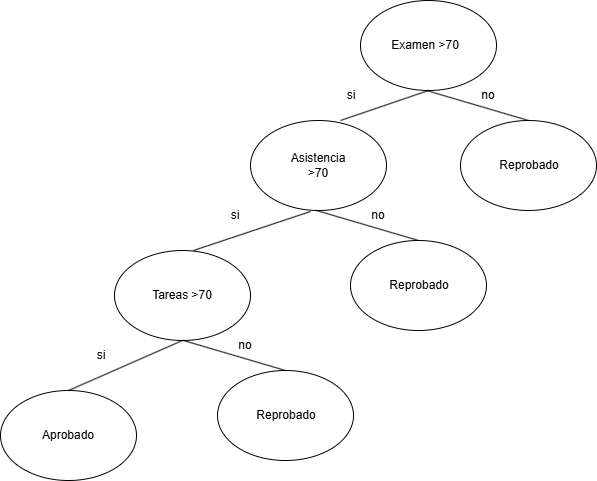

The diagram above was exported from draw.io. Its source (the exported page's mxGraphModel, read from the mxfile embedded in the PNG):
<mxGraphModel dx="1086" dy="646" grid="1" gridSize="10" guides="1" tooltips="1" connect="1" arrows="1" fold="1" page="1" pageScale="1" pageWidth="827" pageHeight="1169" math="0" shadow="0">
  <root>
    <mxCell id="0" />
    <mxCell id="1" parent="0" />
    <mxCell id="LHtH38_anEBLNUZQDa5t-1" parent="1" style="ellipse;whiteSpace=wrap;html=1;" value="" vertex="1">
      <mxGeometry height="90" width="136" x="430" y="60" as="geometry" />
    </mxCell>
    <mxCell id="LHtH38_anEBLNUZQDa5t-3" parent="1" style="ellipse;whiteSpace=wrap;html=1;" value="" vertex="1">
      <mxGeometry height="90" width="136" x="320" y="180" as="geometry" />
    </mxCell>
    <mxCell id="LHtH38_anEBLNUZQDa5t-4" parent="1" style="ellipse;whiteSpace=wrap;html=1;" value="" vertex="1">
      <mxGeometry height="90" width="136" x="184" y="310" as="geometry" />
    </mxCell>
    <mxCell id="LHtH38_anEBLNUZQDa5t-8" parent="1" style="ellipse;whiteSpace=wrap;html=1;" value="" vertex="1">
      <mxGeometry height="90" width="136" x="70" y="450" as="geometry" />
    </mxCell>
    <mxCell id="LHtH38_anEBLNUZQDa5t-11" edge="1" parent="1" source="LHtH38_anEBLNUZQDa5t-3" style="endArrow=none;html=1;rounded=0;exitX=0.662;exitY=0;exitDx=0;exitDy=0;exitPerimeter=0;entryX=0.5;entryY=1;entryDx=0;entryDy=0;" target="LHtH38_anEBLNUZQDa5t-1" value="">
      <mxGeometry height="50" relative="1" width="50" as="geometry">
        <mxPoint x="406" y="190" as="sourcePoint" />
        <mxPoint x="456" y="140" as="targetPoint" />
      </mxGeometry>
    </mxCell>
    <mxCell id="LHtH38_anEBLNUZQDa5t-12" edge="1" parent="1" source="LHtH38_anEBLNUZQDa5t-4" style="endArrow=none;html=1;rounded=0;exitX=0.581;exitY=0;exitDx=0;exitDy=0;exitPerimeter=0;entryX=0.441;entryY=1.011;entryDx=0;entryDy=0;entryPerimeter=0;" target="LHtH38_anEBLNUZQDa5t-3" value="">
      <mxGeometry height="50" relative="1" width="50" as="geometry">
        <mxPoint x="270" y="300" as="sourcePoint" />
        <mxPoint x="344" y="260" as="targetPoint" />
      </mxGeometry>
    </mxCell>
    <mxCell id="LHtH38_anEBLNUZQDa5t-14" edge="1" parent="1" source="LHtH38_anEBLNUZQDa5t-8" style="endArrow=none;html=1;rounded=0;exitX=0.5;exitY=0;exitDx=0;exitDy=0;entryX=0.5;entryY=1;entryDx=0;entryDy=0;" target="LHtH38_anEBLNUZQDa5t-4" value="">
      <mxGeometry height="50" relative="1" width="50" as="geometry">
        <mxPoint x="510" y="460" as="sourcePoint" />
        <mxPoint x="556" y="420" as="targetPoint" />
      </mxGeometry>
    </mxCell>
    <mxCell id="LHtH38_anEBLNUZQDa5t-19" parent="1" style="text;html=1;whiteSpace=wrap;strokeColor=none;fillColor=none;align=center;verticalAlign=middle;rounded=0;" value="Examen &amp;gt;70" vertex="1">
      <mxGeometry height="30" width="70" x="460" y="90" as="geometry" />
    </mxCell>
    <mxCell id="LHtH38_anEBLNUZQDa5t-20" parent="1" style="text;html=1;whiteSpace=wrap;strokeColor=none;fillColor=none;align=center;verticalAlign=middle;rounded=0;" value="Asistencia &amp;gt;70&lt;span style=&quot;color: rgba(0, 0, 0, 0); font-family: monospace; font-size: 0px; text-align: start; white-space: nowrap;&quot;&gt;%3CmxGraphModel%3E%3Croot%3E%3CmxCell%20id%3D%220%22%2F%3E%3CmxCell%20id%3D%221%22%20parent%3D%220%22%2F%3E%3CmxCell%20id%3D%222%22%20parent%3D%221%22%20style%3D%22text%3Bhtml%3D1%3BwhiteSpace%3Dwrap%3BstrokeColor%3Dnone%3BfillColor%3Dnone%3Balign%3Dcenter%3BverticalAlign%3Dmiddle%3Brounded%3D0%3B%22%20value%3D%22Examen%22%20vertex%3D%221%22%3E%3CmxGeometry%20height%3D%2230%22%20width%3D%2270%22%20x%3D%22530%22%20y%3D%2260%22%20as%3D%22geometry%22%2F%3E%3C%2FmxCell%3E%3C%2Froot%3E%3C%2FmxGraphModel%3E&amp;nbsp;&lt;/span&gt;" vertex="1">
      <mxGeometry height="30" width="70" x="353" y="210" as="geometry" />
    </mxCell>
    <mxCell id="LHtH38_anEBLNUZQDa5t-21" parent="1" style="text;html=1;whiteSpace=wrap;strokeColor=none;fillColor=none;align=center;verticalAlign=middle;rounded=0;" value="Tareas &amp;gt;70" vertex="1">
      <mxGeometry height="30" width="70" x="217" y="340" as="geometry" />
    </mxCell>
    <mxCell id="LHtH38_anEBLNUZQDa5t-22" parent="1" style="text;html=1;whiteSpace=wrap;strokeColor=none;fillColor=none;align=center;verticalAlign=middle;rounded=0;" value="Aprobado" vertex="1">
      <mxGeometry height="30" width="70" x="103" y="480" as="geometry" />
    </mxCell>
    <mxCell id="LHtH38_anEBLNUZQDa5t-27" parent="1" style="text;html=1;whiteSpace=wrap;strokeColor=none;fillColor=none;align=center;verticalAlign=middle;rounded=0;" value="si" vertex="1">
      <mxGeometry height="30" width="70" x="386" y="140" as="geometry" />
    </mxCell>
    <mxCell id="LHtH38_anEBLNUZQDa5t-28" parent="1" style="text;html=1;whiteSpace=wrap;strokeColor=none;fillColor=none;align=center;verticalAlign=middle;rounded=0;" value="si" vertex="1">
      <mxGeometry height="30" width="70" x="270" y="260" as="geometry" />
    </mxCell>
    <mxCell id="LHtH38_anEBLNUZQDa5t-29" parent="1" style="text;html=1;whiteSpace=wrap;strokeColor=none;fillColor=none;align=center;verticalAlign=middle;rounded=0;" value="si" vertex="1">
      <mxGeometry height="30" width="70" x="136" y="400" as="geometry" />
    </mxCell>
    <mxCell id="LHtH38_anEBLNUZQDa5t-33" edge="1" parent="1" source="LHtH38_anEBLNUZQDa5t-34" style="endArrow=none;html=1;rounded=0;exitX=0.5;exitY=0;exitDx=0;exitDy=0;entryX=0.434;entryY=1;entryDx=0;entryDy=0;entryPerimeter=0;" value="">
      <mxGeometry height="50" relative="1" width="50" as="geometry">
        <mxPoint x="545" y="190" as="sourcePoint" />
        <mxPoint x="496" y="150" as="targetPoint" />
      </mxGeometry>
    </mxCell>
    <mxCell id="LHtH38_anEBLNUZQDa5t-34" parent="1" style="ellipse;whiteSpace=wrap;html=1;" value="" vertex="1">
      <mxGeometry height="90" width="136" x="530" y="180" as="geometry" />
    </mxCell>
    <mxCell id="LHtH38_anEBLNUZQDa5t-35" parent="1" style="text;html=1;whiteSpace=wrap;strokeColor=none;fillColor=none;align=center;verticalAlign=middle;rounded=0;" value="Reprobado" vertex="1">
      <mxGeometry height="30" width="70" x="564" y="210" as="geometry" />
    </mxCell>
    <mxCell id="LHtH38_anEBLNUZQDa5t-36" parent="1" style="text;html=1;whiteSpace=wrap;strokeColor=none;fillColor=none;align=center;verticalAlign=middle;rounded=0;" value="no" vertex="1">
      <mxGeometry height="30" width="70" x="523" y="140" as="geometry" />
    </mxCell>
    <mxCell id="LHtH38_anEBLNUZQDa5t-37" edge="1" parent="1" source="LHtH38_anEBLNUZQDa5t-38" style="endArrow=none;html=1;rounded=0;exitX=0.5;exitY=0;exitDx=0;exitDy=0;entryX=0.434;entryY=1;entryDx=0;entryDy=0;entryPerimeter=0;" value="">
      <mxGeometry height="50" relative="1" width="50" as="geometry">
        <mxPoint x="435" y="310" as="sourcePoint" />
        <mxPoint x="386" y="270" as="targetPoint" />
      </mxGeometry>
    </mxCell>
    <mxCell id="LHtH38_anEBLNUZQDa5t-38" parent="1" style="ellipse;whiteSpace=wrap;html=1;" value="" vertex="1">
      <mxGeometry height="90" width="136" x="420" y="300" as="geometry" />
    </mxCell>
    <mxCell id="LHtH38_anEBLNUZQDa5t-39" parent="1" style="text;html=1;whiteSpace=wrap;strokeColor=none;fillColor=none;align=center;verticalAlign=middle;rounded=0;" value="Reprobado" vertex="1">
      <mxGeometry height="30" width="70" x="454" y="330" as="geometry" />
    </mxCell>
    <mxCell id="LHtH38_anEBLNUZQDa5t-40" parent="1" style="text;html=1;whiteSpace=wrap;strokeColor=none;fillColor=none;align=center;verticalAlign=middle;rounded=0;" value="no" vertex="1">
      <mxGeometry height="30" width="70" x="413" y="260" as="geometry" />
    </mxCell>
    <mxCell id="LHtH38_anEBLNUZQDa5t-41" edge="1" parent="1" source="LHtH38_anEBLNUZQDa5t-42" style="endArrow=none;html=1;rounded=0;exitX=0.5;exitY=0;exitDx=0;exitDy=0;entryX=0.434;entryY=1;entryDx=0;entryDy=0;entryPerimeter=0;" value="">
      <mxGeometry height="50" relative="1" width="50" as="geometry">
        <mxPoint x="302" y="440" as="sourcePoint" />
        <mxPoint x="253" y="400" as="targetPoint" />
      </mxGeometry>
    </mxCell>
    <mxCell id="LHtH38_anEBLNUZQDa5t-42" parent="1" style="ellipse;whiteSpace=wrap;html=1;" value="" vertex="1">
      <mxGeometry height="90" width="136" x="287" y="430" as="geometry" />
    </mxCell>
    <mxCell id="LHtH38_anEBLNUZQDa5t-43" parent="1" style="text;html=1;whiteSpace=wrap;strokeColor=none;fillColor=none;align=center;verticalAlign=middle;rounded=0;" value="Reprobado" vertex="1">
      <mxGeometry height="30" width="70" x="321" y="460" as="geometry" />
    </mxCell>
    <mxCell id="LHtH38_anEBLNUZQDa5t-44" parent="1" style="text;html=1;whiteSpace=wrap;strokeColor=none;fillColor=none;align=center;verticalAlign=middle;rounded=0;" value="no" vertex="1">
      <mxGeometry height="30" width="70" x="280" y="390" as="geometry" />
    </mxCell>
  </root>
</mxGraphModel>